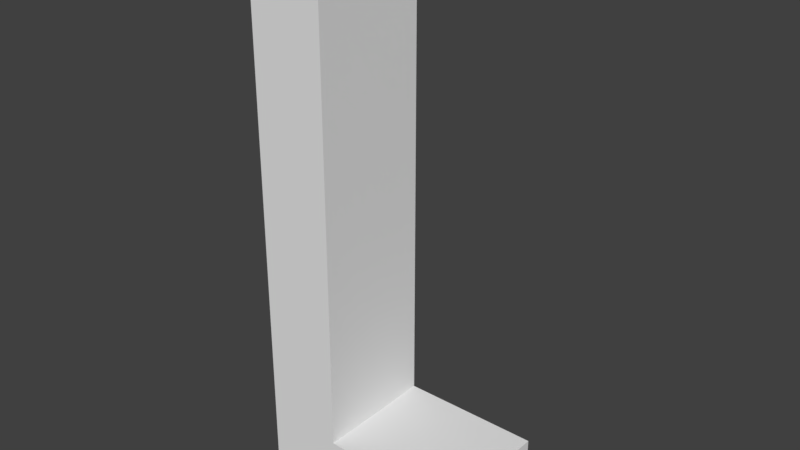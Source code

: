 # Source: L.blend  (saved by Blender 2.79.0; exported with 4.5.12 LTS)
import bpy
from mathutils import Matrix  # noqa: F401  (used for matrix-valued properties, if any)

bpy.ops.wm.read_factory_settings(use_empty=True)
scene = bpy.context.scene
scene.name = 'Scene'

# ---- collections
col_collection_1 = bpy.data.collections.new('Collection 1'); scene.collection.children.link(col_collection_1)

# ---- world
world_world = bpy.data.worlds.new('World'); scene.world = world_world
world_world.color = (0.05088, 0.05088, 0.05088)
world_world.use_sun_shadow = False
world_world.sun_shadow_jitter_overblur = 0.0
world_world.cycles.sampling_method = 'MANUAL'

# ---- meshes
me_cutext = bpy.data.meshes.new('CUText')
me_cutext.from_pydata([(-0.1676, 0.5532, -0.05095), (-0.03201, 0.5532, -0.05095), (-0.03201, -0.3213, -0.05095), (0.2163, -0.3213, -0.05095), (0.2163, -0.4184, -0.05095), (-0.1676, -0.4184, -0.05095), (-0.1676, 0.5532, 0.1642), (-0.03201, 0.5532, 0.1642), (-0.03201, -0.3213, 0.1642), (0.2163, -0.3213, 0.1642), (0.2163, -0.4184, 0.1642), (-0.1676, -0.4184, 0.1642)], [], [(5, 0, 1), (5, 1, 2), (5, 2, 3), (5, 3, 4), (11, 7, 6), (11, 8, 7), (11, 9, 8), (11, 10, 9), (2, 1, 7, 8), (3, 2, 8, 9), (0, 5, 11, 6), (4, 3, 9, 10), (5, 4, 10, 11), (1, 0, 6, 7)])
me_cutext.use_remesh_preserve_volume = False
me_cutext.use_remesh_preserve_attributes = False
me_cutext.use_mirror_vertex_groups = False
me_cutext.update()

# ---- objects
ob_l = bpy.data.objects.new('L', me_cutext)

# ---- transforms, parenting, visibility, modifiers, constraints
ob_l.location = (0.0, 0.0, 0.0)
ob_l.rotation_euler = (1.571, -0.0, 0.0)
ob_l.lineart.crease_threshold = 0.0

# ---- collection membership
col_collection_1.objects.link(ob_l)

# ---- scene / render settings (as saved in the file)
scene.frame_start = 1; scene.frame_end = 250; scene.frame_set(34)
scene.render.engine = 'BLENDER_EEVEE_NEXT'
scene.render.resolution_percentage = 50
scene.render.dither_intensity = 0.0
scene.cycles.use_denoising = False
scene.cycles.samples = 128
scene.cycles.sampling_pattern = 'TABULATED_SOBOL'
scene.cycles.use_adaptive_sampling = False
scene.cycles.use_light_tree = False
scene.cycles.blur_glossy = 0.0
scene.cycles.sample_clamp_indirect = 0.0
scene.view_settings.view_transform = 'Standard'
bpy.context.view_layer.update()

# ---- added for rendering (the .blend has no active camera and no usable light): camera, sun
cam_auto = bpy.data.cameras.new('AutoCamera')
cam_auto.lens = 50.0
cam_auto.sensor_width = 36.0
cam_auto.clip_end = 1000.0
ob_auto_camera = bpy.data.objects.new('AutoCamera', cam_auto)
scene.collection.objects.link(ob_auto_camera)
ob_auto_camera.location = (1.0112, -1.24081, 0.856838)
ob_auto_camera.rotation_euler = (1.09748, -7.21219e-08, 0.694738)
scene.camera = ob_auto_camera
light_auto_sun = bpy.data.lights.new('AutoSun', 'SUN')
light_auto_sun.energy = 3.0
light_auto_sun.angle = 0.0523599
ob_auto_sun = bpy.data.objects.new('AutoSun', light_auto_sun)
scene.collection.objects.link(ob_auto_sun)
ob_auto_sun.rotation_euler = (0.872665, 0.174533, 0.523599)
bpy.context.view_layer.update()
